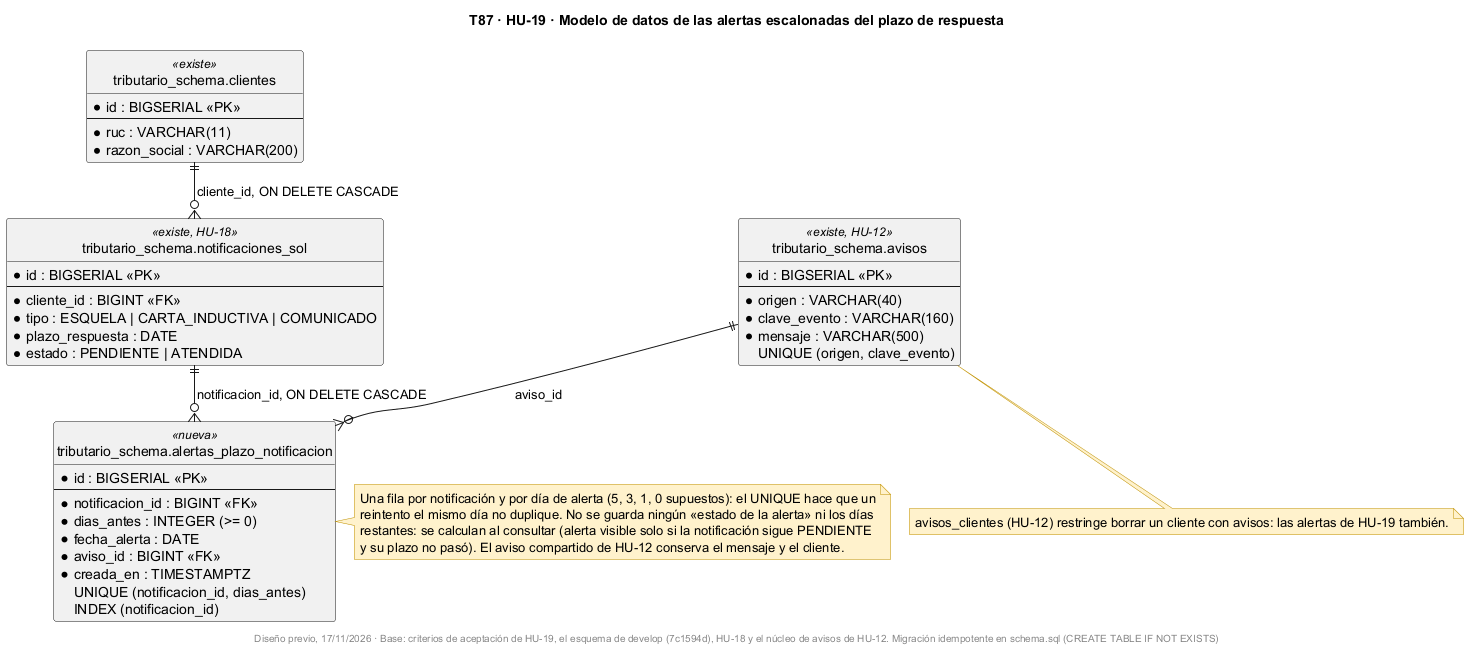

The diagram above was rendered by PlantUML. Its source (embedded in the PNG):
@startuml
!pragma layout smetana
title T87 · HU-19 · Modelo de datos de las alertas escalonadas del plazo de respuesta
skinparam shadowing false
skinparam noteBackgroundColor #FFF2CC
skinparam noteBorderColor #BF9000
hide circle

entity "tributario_schema.clientes" as clientes <<existe>> {
  * id : BIGSERIAL <<PK>>
  --
  * ruc : VARCHAR(11)
  * razon_social : VARCHAR(200)
}

entity "tributario_schema.notificaciones_sol" as notif <<existe, HU-18>> {
  * id : BIGSERIAL <<PK>>
  --
  * cliente_id : BIGINT <<FK>>
  * tipo : ESQUELA | CARTA_INDUCTIVA | COMUNICADO
  * plazo_respuesta : DATE
  * estado : PENDIENTE | ATENDIDA
}

entity "tributario_schema.avisos" as avisos <<existe, HU-12>> {
  * id : BIGSERIAL <<PK>>
  --
  * origen : VARCHAR(40)
  * clave_evento : VARCHAR(160)
  * mensaje : VARCHAR(500)
  UNIQUE (origen, clave_evento)
}

entity "tributario_schema.alertas_plazo_notificacion" as alertas <<nueva>> {
  * id : BIGSERIAL <<PK>>
  --
  * notificacion_id : BIGINT <<FK>>
  * dias_antes : INTEGER (>= 0)
  * fecha_alerta : DATE
  * aviso_id : BIGINT <<FK>>
  * creada_en : TIMESTAMPTZ
  UNIQUE (notificacion_id, dias_antes)
  INDEX (notificacion_id)
}

clientes ||--o{ notif : cliente_id, ON DELETE CASCADE
notif ||--o{ alertas : notificacion_id, ON DELETE CASCADE
avisos ||--o{ alertas : aviso_id

note right of alertas
  Una fila por notificación y por día de alerta (5, 3, 1, 0 supuestos): el UNIQUE hace que un
  reintento el mismo día no duplique. No se guarda ningún «estado de la alerta» ni los días
  restantes: se calculan al consultar (alerta visible solo si la notificación sigue PENDIENTE
  y su plazo no pasó). El aviso compartido de HU-12 conserva el mensaje y el cliente.
end note

note bottom of avisos
  avisos_clientes (HU-12) restringe borrar un cliente con avisos: las alertas de HU-19 también.
end note

footer Diseño previo, 17/11/2026 · Base: criterios de aceptación de HU-19, el esquema de develop (7c1594d), HU-18 y el núcleo de avisos de HU-12. Migración idempotente en schema.sql (CREATE TABLE IF NOT EXISTS)
@enduml